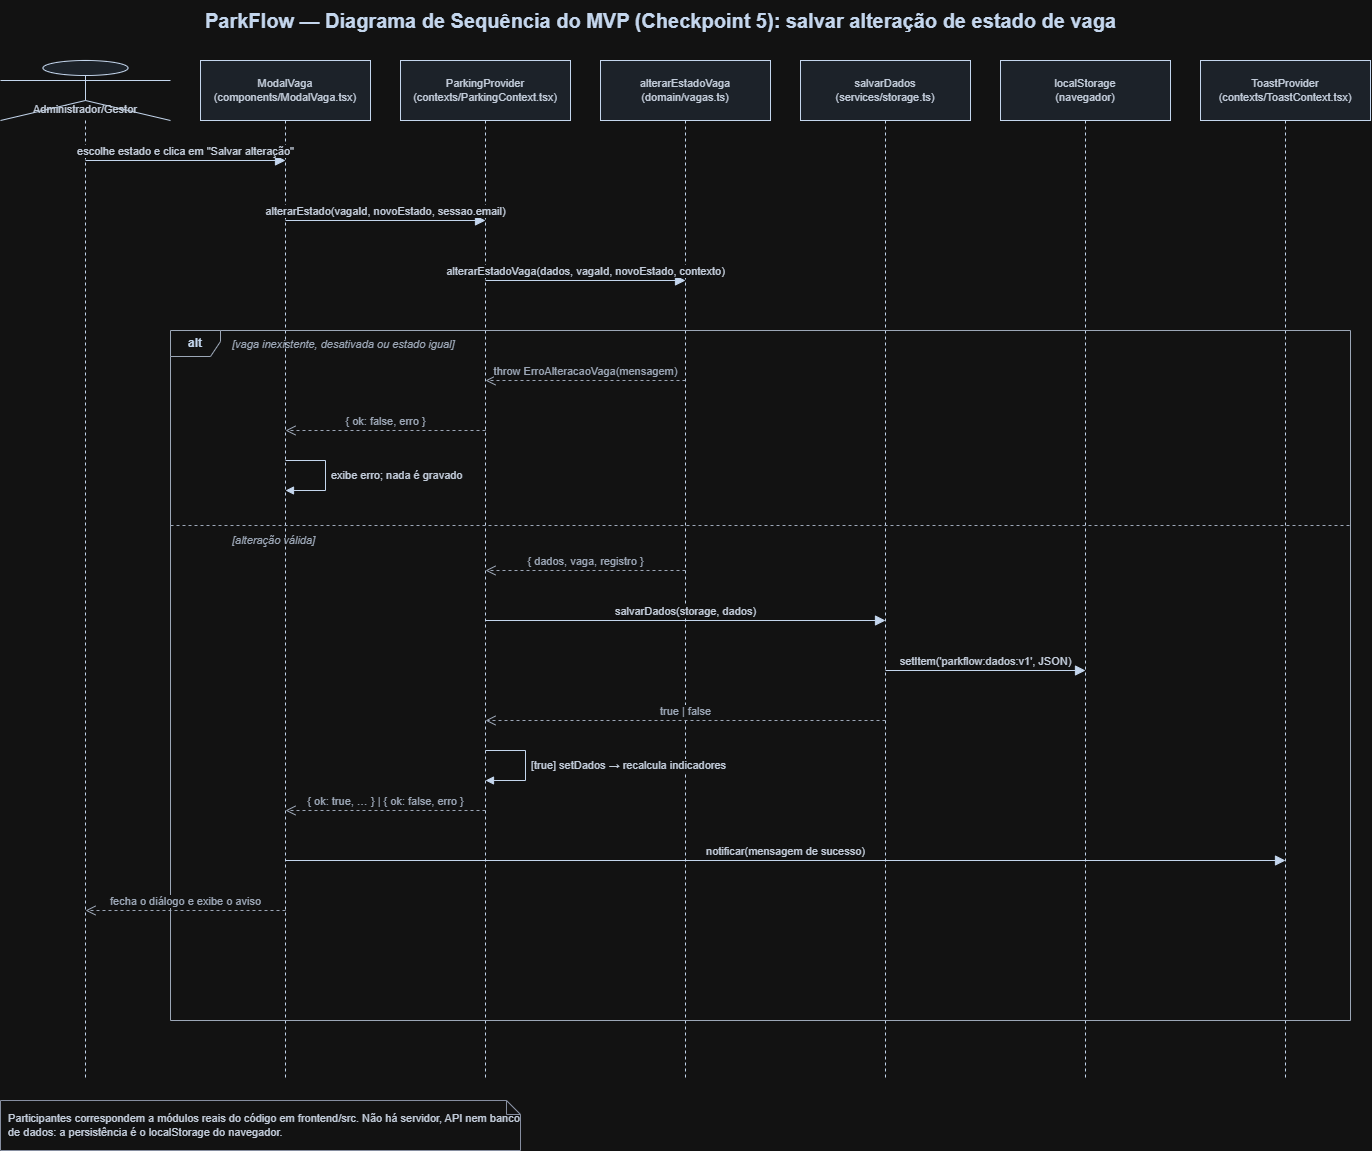

The diagram above was exported from draw.io. Its source (the exported page's mxGraphModel, read from the mxfile embedded in the PNG):
<mxGraphModel dx="2142" dy="1186" grid="0" gridSize="10" guides="1" tooltips="1" connect="1" arrows="1" fold="1" page="1" pageScale="1" pageWidth="1500" pageHeight="1200" math="0" shadow="0">
  <root>
    <mxCell id="0" />
    <mxCell id="1" parent="0" />
    <mxCell id="titulo" parent="1" style="text;html=1;align=center;verticalAlign=middle;fontSize=20;fontStyle=1;fontColor=#0B1F3A;" value="ParkFlow — Diagrama de Sequência do MVP (Checkpoint 5): salvar alteração de estado de vaga" vertex="1">
      <mxGeometry height="40" width="1100" x="150" y="10" as="geometry" />
    </mxCell>
    <mxCell id="ll-admin" parent="1" style="shape=umlLifeline;participant=umlActor;perimeter=lifelinePerimeter;whiteSpace=wrap;html=1;container=0;collapsible=0;recursiveResize=0;verticalAlign=top;spacingTop=36;outlineConnect=0;size=60;fillColor=#E8EEF7;strokeColor=#0B1F3A;fontColor=#1D2939;fontSize=11;" value="Administrador/Gestor" vertex="1">
      <mxGeometry height="1020" width="170" x="40" y="70" as="geometry" />
    </mxCell>
    <mxCell id="ll-modal" parent="1" style="shape=umlLifeline;perimeter=lifelinePerimeter;whiteSpace=wrap;html=1;container=0;collapsible=0;recursiveResize=0;outlineConnect=0;size=60;fillColor=#E8EEF7;strokeColor=#0B1F3A;fontColor=#1D2939;fontSize=11;" value="ModalVaga&lt;br&gt;(components/ModalVaga.tsx)" vertex="1">
      <mxGeometry height="1020" width="170" x="240" y="70" as="geometry" />
    </mxCell>
    <mxCell id="ll-contexto" parent="1" style="shape=umlLifeline;perimeter=lifelinePerimeter;whiteSpace=wrap;html=1;container=0;collapsible=0;recursiveResize=0;outlineConnect=0;size=60;fillColor=#E8EEF7;strokeColor=#0B1F3A;fontColor=#1D2939;fontSize=11;" value="ParkingProvider&lt;br&gt;(contexts/ParkingContext.tsx)" vertex="1">
      <mxGeometry height="1020" width="170" x="440" y="70" as="geometry" />
    </mxCell>
    <mxCell id="ll-dominio" parent="1" style="shape=umlLifeline;perimeter=lifelinePerimeter;whiteSpace=wrap;html=1;container=0;collapsible=0;recursiveResize=0;outlineConnect=0;size=60;fillColor=#E8EEF7;strokeColor=#0B1F3A;fontColor=#1D2939;fontSize=11;" value="alterarEstadoVaga&lt;br&gt;(domain/vagas.ts)" vertex="1">
      <mxGeometry height="1020" width="170" x="640" y="70" as="geometry" />
    </mxCell>
    <mxCell id="ll-storage" parent="1" style="shape=umlLifeline;perimeter=lifelinePerimeter;whiteSpace=wrap;html=1;container=0;collapsible=0;recursiveResize=0;outlineConnect=0;size=60;fillColor=#E8EEF7;strokeColor=#0B1F3A;fontColor=#1D2939;fontSize=11;" value="salvarDados&lt;br&gt;(services/storage.ts)" vertex="1">
      <mxGeometry height="1020" width="170" x="840" y="70" as="geometry" />
    </mxCell>
    <mxCell id="ll-local" parent="1" style="shape=umlLifeline;perimeter=lifelinePerimeter;whiteSpace=wrap;html=1;container=0;collapsible=0;recursiveResize=0;outlineConnect=0;size=60;fillColor=#E8EEF7;strokeColor=#0B1F3A;fontColor=#1D2939;fontSize=11;" value="localStorage&lt;br&gt;(navegador)" vertex="1">
      <mxGeometry height="1020" width="170" x="1040" y="70" as="geometry" />
    </mxCell>
    <mxCell id="ll-toast" parent="1" style="shape=umlLifeline;perimeter=lifelinePerimeter;whiteSpace=wrap;html=1;container=0;collapsible=0;recursiveResize=0;outlineConnect=0;size=60;fillColor=#E8EEF7;strokeColor=#0B1F3A;fontColor=#1D2939;fontSize=11;" value="ToastProvider&lt;br&gt;(contexts/ToastContext.tsx)" vertex="1">
      <mxGeometry height="1020" width="170" x="1240" y="70" as="geometry" />
    </mxCell>
    <mxCell id="m01" edge="1" parent="1" style="html=1;verticalAlign=bottom;endArrow=open;endSize=8;fontSize=11;endArrow=block;endFill=1;strokeColor=#0B1F3A;fontColor=#1D2939;" value="escolhe estado e clica em &quot;Salvar alteração&quot;">
      <mxGeometry relative="1" as="geometry">
        <mxPoint x="125" y="170" as="sourcePoint" />
        <mxPoint x="325" y="170" as="targetPoint" />
      </mxGeometry>
    </mxCell>
    <mxCell id="m02" edge="1" parent="1" style="html=1;verticalAlign=bottom;endArrow=open;endSize=8;fontSize=11;endArrow=block;endFill=1;strokeColor=#0B1F3A;fontColor=#1D2939;" value="alterarEstado(vagaId, novoEstado, sessao.email)">
      <mxGeometry relative="1" as="geometry">
        <mxPoint x="325" y="230" as="sourcePoint" />
        <mxPoint x="525" y="230" as="targetPoint" />
      </mxGeometry>
    </mxCell>
    <mxCell id="m03" edge="1" parent="1" style="html=1;verticalAlign=bottom;endArrow=open;endSize=8;fontSize=11;endArrow=block;endFill=1;strokeColor=#0B1F3A;fontColor=#1D2939;" value="alterarEstadoVaga(dados, vagaId, novoEstado, contexto)">
      <mxGeometry relative="1" as="geometry">
        <mxPoint x="525" y="290" as="sourcePoint" />
        <mxPoint x="725" y="290" as="targetPoint" />
      </mxGeometry>
    </mxCell>
    <mxCell id="frag-alt" parent="1" style="shape=umlFrame;whiteSpace=wrap;html=1;pointerEvents=0;width=50;height=26;fillColor=none;strokeColor=#475467;fontColor=#0B1F3A;fontStyle=1;" value="alt" vertex="1">
      <mxGeometry height="690" width="1180" x="210" y="340" as="geometry" />
    </mxCell>
    <mxCell id="guarda-erro" parent="1" style="text;html=1;align=left;verticalAlign=middle;fontSize=11;fontColor=#475467;fontStyle=2;" value="[vaga inexistente, desativada ou estado igual]" vertex="1">
      <mxGeometry height="24" width="420" x="270" y="342" as="geometry" />
    </mxCell>
    <mxCell id="m04" edge="1" parent="1" style="html=1;verticalAlign=bottom;endArrow=open;endSize=8;fontSize=11;dashed=1;strokeColor=#475467;fontColor=#475467;" value="throw ErroAlteracaoVaga(mensagem)">
      <mxGeometry relative="1" as="geometry">
        <mxPoint x="725" y="390" as="sourcePoint" />
        <mxPoint x="525" y="390" as="targetPoint" />
      </mxGeometry>
    </mxCell>
    <mxCell id="m05" edge="1" parent="1" style="html=1;verticalAlign=bottom;endArrow=open;endSize=8;fontSize=11;dashed=1;strokeColor=#475467;fontColor=#475467;" value="{ ok: false, erro }">
      <mxGeometry relative="1" as="geometry">
        <mxPoint x="525" y="440" as="sourcePoint" />
        <mxPoint x="325" y="440" as="targetPoint" />
      </mxGeometry>
    </mxCell>
    <mxCell id="m06" edge="1" parent="1" style="html=1;align=left;spacingLeft=4;endArrow=block;endFill=1;fontSize=11;strokeColor=#0B1F3A;fontColor=#1D2939;rounded=0;" value="exibe erro; nada é gravado">
      <mxGeometry relative="1" as="geometry">
        <Array as="points">
          <mxPoint x="365" y="470" />
          <mxPoint x="365" y="500" />
        </Array>
        <mxPoint x="325" y="470" as="sourcePoint" />
        <mxPoint x="325" y="500" as="targetPoint" />
      </mxGeometry>
    </mxCell>
    <mxCell id="separador-alt" parent="1" style="line;strokeWidth=1;dashed=1;html=1;strokeColor=#475467;" value="" vertex="1">
      <mxGeometry height="10" width="1180" x="210" y="530" as="geometry" />
    </mxCell>
    <mxCell id="guarda-ok" parent="1" style="text;html=1;align=left;verticalAlign=middle;fontSize=11;fontColor=#475467;fontStyle=2;" value="[alteração válida]" vertex="1">
      <mxGeometry height="24" width="300" x="270" y="538" as="geometry" />
    </mxCell>
    <mxCell id="m07" edge="1" parent="1" style="html=1;verticalAlign=bottom;endArrow=open;endSize=8;fontSize=11;dashed=1;strokeColor=#475467;fontColor=#475467;" value="{ dados, vaga, registro }">
      <mxGeometry relative="1" as="geometry">
        <mxPoint x="725" y="580" as="sourcePoint" />
        <mxPoint x="525" y="580" as="targetPoint" />
      </mxGeometry>
    </mxCell>
    <mxCell id="m08" edge="1" parent="1" style="html=1;verticalAlign=bottom;endArrow=open;endSize=8;fontSize=11;endArrow=block;endFill=1;strokeColor=#0B1F3A;fontColor=#1D2939;" value="salvarDados(storage, dados)">
      <mxGeometry relative="1" as="geometry">
        <mxPoint x="525" y="630" as="sourcePoint" />
        <mxPoint x="925" y="630" as="targetPoint" />
      </mxGeometry>
    </mxCell>
    <mxCell id="m09" edge="1" parent="1" style="html=1;verticalAlign=bottom;endArrow=open;endSize=8;fontSize=11;endArrow=block;endFill=1;strokeColor=#0B1F3A;fontColor=#1D2939;" value="setItem('parkflow:dados:v1', JSON)">
      <mxGeometry relative="1" as="geometry">
        <mxPoint x="925" y="680" as="sourcePoint" />
        <mxPoint x="1125" y="680" as="targetPoint" />
      </mxGeometry>
    </mxCell>
    <mxCell id="m10" edge="1" parent="1" style="html=1;verticalAlign=bottom;endArrow=open;endSize=8;fontSize=11;dashed=1;strokeColor=#475467;fontColor=#475467;" value="true | false">
      <mxGeometry relative="1" as="geometry">
        <mxPoint x="925" y="730" as="sourcePoint" />
        <mxPoint x="525" y="730" as="targetPoint" />
      </mxGeometry>
    </mxCell>
    <mxCell id="m11" edge="1" parent="1" style="html=1;align=left;spacingLeft=4;endArrow=block;endFill=1;fontSize=11;strokeColor=#0B1F3A;fontColor=#1D2939;rounded=0;" value="[true] setDados → recalcula indicadores">
      <mxGeometry relative="1" as="geometry">
        <Array as="points">
          <mxPoint x="565" y="760" />
          <mxPoint x="565" y="790" />
        </Array>
        <mxPoint x="525" y="760" as="sourcePoint" />
        <mxPoint x="525" y="790" as="targetPoint" />
      </mxGeometry>
    </mxCell>
    <mxCell id="m12" edge="1" parent="1" style="html=1;verticalAlign=bottom;endArrow=open;endSize=8;fontSize=11;dashed=1;strokeColor=#475467;fontColor=#475467;" value="{ ok: true, … } | { ok: false, erro }">
      <mxGeometry relative="1" as="geometry">
        <mxPoint x="525" y="820" as="sourcePoint" />
        <mxPoint x="325" y="820" as="targetPoint" />
      </mxGeometry>
    </mxCell>
    <mxCell id="m13" edge="1" parent="1" style="html=1;verticalAlign=bottom;endArrow=open;endSize=8;fontSize=11;endArrow=block;endFill=1;strokeColor=#0B1F3A;fontColor=#1D2939;" value="notificar(mensagem de sucesso)">
      <mxGeometry relative="1" as="geometry">
        <mxPoint x="325" y="870" as="sourcePoint" />
        <mxPoint x="1325" y="870" as="targetPoint" />
      </mxGeometry>
    </mxCell>
    <mxCell id="m14" edge="1" parent="1" style="html=1;verticalAlign=bottom;endArrow=open;endSize=8;fontSize=11;dashed=1;strokeColor=#475467;fontColor=#475467;" value="fecha o diálogo e exibe o aviso">
      <mxGeometry relative="1" as="geometry">
        <mxPoint x="325" y="920" as="sourcePoint" />
        <mxPoint x="125" y="920" as="targetPoint" />
      </mxGeometry>
    </mxCell>
    <mxCell id="nota-sequencia" parent="1" style="shape=note;whiteSpace=wrap;html=1;size=14;fillColor=#FFFFFF;strokeColor=#667085;fontColor=#1D2939;fontSize=11;align=left;spacingLeft=6;" value="Participantes correspondem a módulos reais do código em frontend/src. Não há servidor, API nem banco de dados: a persistência é o localStorage do navegador." vertex="1">
      <mxGeometry height="50" width="520" x="40" y="1110" as="geometry" />
    </mxCell>
  </root>
</mxGraphModel>